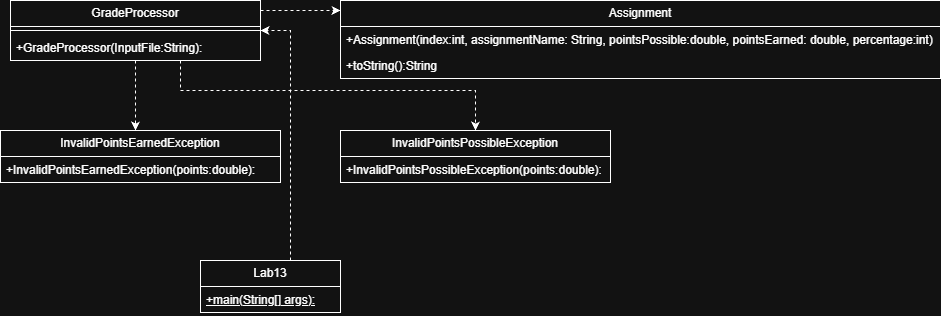

The diagram above was exported from draw.io. Its source (the exported page's mxGraphModel, read from the mxfile embedded in the PNG):
<mxGraphModel dx="1230" dy="623" grid="1" gridSize="10" guides="1" tooltips="1" connect="1" arrows="1" fold="1" page="1" pageScale="1" pageWidth="850" pageHeight="1100" math="0" shadow="0">
  <root>
    <mxCell id="0" />
    <mxCell id="1" parent="0" />
    <mxCell id="TrEfU45K4SJ4LqOyzwC--1" value="Assignment" style="swimlane;fontStyle=0;childLayout=stackLayout;horizontal=1;startSize=26;fillColor=none;horizontalStack=0;resizeParent=1;resizeParentMax=0;resizeLast=0;collapsible=1;marginBottom=0;whiteSpace=wrap;html=1;" vertex="1" parent="1">
      <mxGeometry x="350" y="30" width="600" height="78" as="geometry" />
    </mxCell>
    <mxCell id="TrEfU45K4SJ4LqOyzwC--2" value="+Assignment(index:int, assignmentName: String, pointsPossible:double, pointsEarned: double, percentage:int)" style="text;strokeColor=none;fillColor=none;align=left;verticalAlign=top;spacingLeft=4;spacingRight=4;overflow=hidden;rotatable=0;points=[[0,0.5],[1,0.5]];portConstraint=eastwest;whiteSpace=wrap;html=1;" vertex="1" parent="TrEfU45K4SJ4LqOyzwC--1">
      <mxGeometry y="26" width="600" height="26" as="geometry" />
    </mxCell>
    <mxCell id="TrEfU45K4SJ4LqOyzwC--30" value="+toString():String" style="text;strokeColor=none;fillColor=none;align=left;verticalAlign=top;spacingLeft=4;spacingRight=4;overflow=hidden;rotatable=0;points=[[0,0.5],[1,0.5]];portConstraint=eastwest;whiteSpace=wrap;html=1;" vertex="1" parent="TrEfU45K4SJ4LqOyzwC--1">
      <mxGeometry y="52" width="600" height="26" as="geometry" />
    </mxCell>
    <mxCell id="TrEfU45K4SJ4LqOyzwC--5" value="InvalidPointsPossibleException" style="swimlane;fontStyle=0;childLayout=stackLayout;horizontal=1;startSize=26;fillColor=none;horizontalStack=0;resizeParent=1;resizeParentMax=0;resizeLast=0;collapsible=1;marginBottom=0;whiteSpace=wrap;html=1;" vertex="1" parent="1">
      <mxGeometry x="350" y="160" width="270" height="52" as="geometry" />
    </mxCell>
    <mxCell id="TrEfU45K4SJ4LqOyzwC--6" value="+InvalidPointsPossibleException(points:double):" style="text;strokeColor=none;fillColor=none;align=left;verticalAlign=top;spacingLeft=4;spacingRight=4;overflow=hidden;rotatable=0;points=[[0,0.5],[1,0.5]];portConstraint=eastwest;whiteSpace=wrap;html=1;" vertex="1" parent="TrEfU45K4SJ4LqOyzwC--5">
      <mxGeometry y="26" width="270" height="26" as="geometry" />
    </mxCell>
    <mxCell id="TrEfU45K4SJ4LqOyzwC--29" style="edgeStyle=orthogonalEdgeStyle;rounded=0;orthogonalLoop=1;jettySize=auto;html=1;dashed=1;" edge="1" parent="1" source="TrEfU45K4SJ4LqOyzwC--9" target="TrEfU45K4SJ4LqOyzwC--1">
      <mxGeometry relative="1" as="geometry">
        <Array as="points">
          <mxPoint x="330" y="40" />
          <mxPoint x="330" y="40" />
        </Array>
      </mxGeometry>
    </mxCell>
    <mxCell id="TrEfU45K4SJ4LqOyzwC--31" style="edgeStyle=orthogonalEdgeStyle;rounded=0;orthogonalLoop=1;jettySize=auto;html=1;dashed=1;" edge="1" parent="1" source="TrEfU45K4SJ4LqOyzwC--9" target="TrEfU45K4SJ4LqOyzwC--13">
      <mxGeometry relative="1" as="geometry">
        <Array as="points">
          <mxPoint x="145" y="140" />
          <mxPoint x="145" y="140" />
        </Array>
      </mxGeometry>
    </mxCell>
    <mxCell id="TrEfU45K4SJ4LqOyzwC--32" style="edgeStyle=orthogonalEdgeStyle;rounded=0;orthogonalLoop=1;jettySize=auto;html=1;dashed=1;" edge="1" parent="1" source="TrEfU45K4SJ4LqOyzwC--9" target="TrEfU45K4SJ4LqOyzwC--5">
      <mxGeometry relative="1" as="geometry">
        <Array as="points">
          <mxPoint x="190" y="120" />
          <mxPoint x="485" y="120" />
        </Array>
      </mxGeometry>
    </mxCell>
    <mxCell id="TrEfU45K4SJ4LqOyzwC--9" value="GradeProcessor" style="swimlane;fontStyle=0;childLayout=stackLayout;horizontal=1;startSize=26;fillColor=none;horizontalStack=0;resizeParent=1;resizeParentMax=0;resizeLast=0;collapsible=1;marginBottom=0;whiteSpace=wrap;html=1;" vertex="1" parent="1">
      <mxGeometry x="20" y="30" width="250" height="60" as="geometry" />
    </mxCell>
    <mxCell id="TrEfU45K4SJ4LqOyzwC--21" value="" style="line;strokeWidth=1;fillColor=none;align=left;verticalAlign=middle;spacingTop=-1;spacingLeft=3;spacingRight=3;rotatable=0;labelPosition=right;points=[];portConstraint=eastwest;strokeColor=inherit;" vertex="1" parent="TrEfU45K4SJ4LqOyzwC--9">
      <mxGeometry y="26" width="250" height="8" as="geometry" />
    </mxCell>
    <mxCell id="TrEfU45K4SJ4LqOyzwC--10" value="+GradeProcessor(InputFile:String):" style="text;strokeColor=none;fillColor=none;align=left;verticalAlign=top;spacingLeft=4;spacingRight=4;overflow=hidden;rotatable=0;points=[[0,0.5],[1,0.5]];portConstraint=eastwest;whiteSpace=wrap;html=1;" vertex="1" parent="TrEfU45K4SJ4LqOyzwC--9">
      <mxGeometry y="34" width="250" height="26" as="geometry" />
    </mxCell>
    <mxCell id="TrEfU45K4SJ4LqOyzwC--13" value="InvalidPointsEarnedException" style="swimlane;fontStyle=0;childLayout=stackLayout;horizontal=1;startSize=26;fillColor=none;horizontalStack=0;resizeParent=1;resizeParentMax=0;resizeLast=0;collapsible=1;marginBottom=0;whiteSpace=wrap;html=1;" vertex="1" parent="1">
      <mxGeometry x="10" y="160" width="280" height="52" as="geometry" />
    </mxCell>
    <mxCell id="TrEfU45K4SJ4LqOyzwC--14" value="+InvalidPointsEarnedException(points:double):" style="text;strokeColor=none;fillColor=none;align=left;verticalAlign=top;spacingLeft=4;spacingRight=4;overflow=hidden;rotatable=0;points=[[0,0.5],[1,0.5]];portConstraint=eastwest;whiteSpace=wrap;html=1;" vertex="1" parent="TrEfU45K4SJ4LqOyzwC--13">
      <mxGeometry y="26" width="280" height="26" as="geometry" />
    </mxCell>
    <mxCell id="TrEfU45K4SJ4LqOyzwC--27" style="edgeStyle=orthogonalEdgeStyle;rounded=0;orthogonalLoop=1;jettySize=auto;html=1;dashed=1;" edge="1" parent="1" source="TrEfU45K4SJ4LqOyzwC--17" target="TrEfU45K4SJ4LqOyzwC--9">
      <mxGeometry relative="1" as="geometry">
        <Array as="points">
          <mxPoint x="300" y="60" />
        </Array>
      </mxGeometry>
    </mxCell>
    <mxCell id="TrEfU45K4SJ4LqOyzwC--17" value="Lab13" style="swimlane;fontStyle=0;childLayout=stackLayout;horizontal=1;startSize=26;fillColor=none;horizontalStack=0;resizeParent=1;resizeParentMax=0;resizeLast=0;collapsible=1;marginBottom=0;whiteSpace=wrap;html=1;" vertex="1" parent="1">
      <mxGeometry x="210" y="290" width="140" height="52" as="geometry" />
    </mxCell>
    <mxCell id="TrEfU45K4SJ4LqOyzwC--18" value="&lt;u&gt;+main(String[] args):&lt;/u&gt;" style="text;strokeColor=none;fillColor=none;align=left;verticalAlign=top;spacingLeft=4;spacingRight=4;overflow=hidden;rotatable=0;points=[[0,0.5],[1,0.5]];portConstraint=eastwest;whiteSpace=wrap;html=1;" vertex="1" parent="TrEfU45K4SJ4LqOyzwC--17">
      <mxGeometry y="26" width="140" height="26" as="geometry" />
    </mxCell>
  </root>
</mxGraphModel>